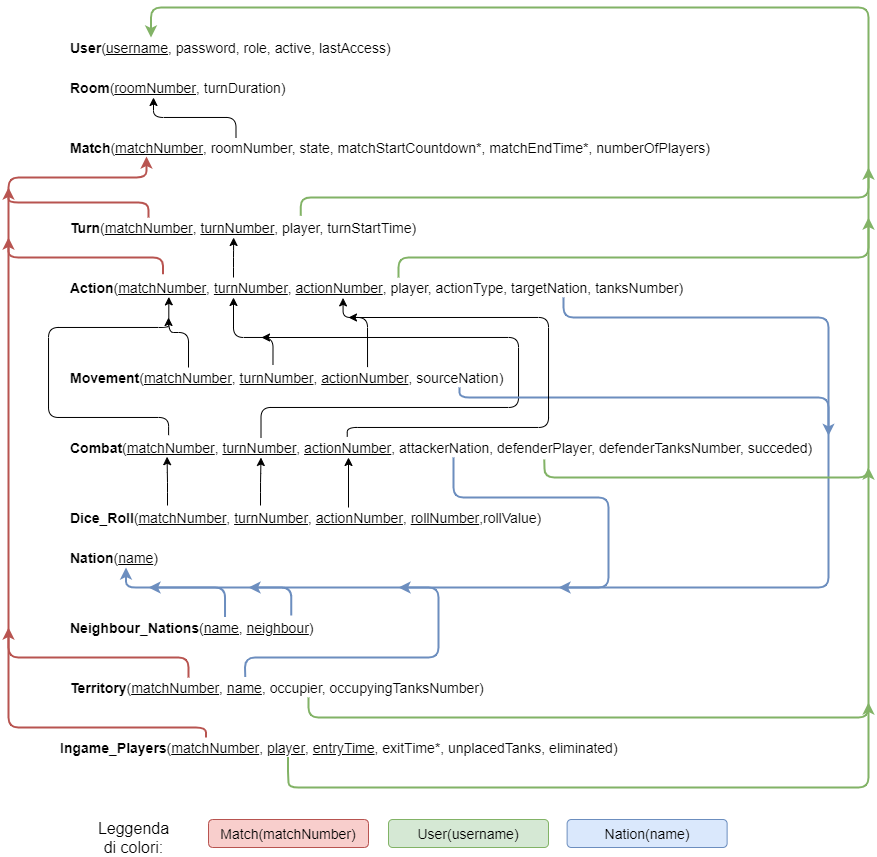

The diagram above was exported from draw.io. Its source (the exported page's mxGraphModel, read from the mxfile embedded in the PNG):
<mxGraphModel dx="981" dy="567" grid="1" gridSize="10" guides="1" tooltips="1" connect="1" arrows="1" fold="1" page="1" pageScale="1" pageWidth="1100" pageHeight="850" background="#ffffff" math="0" shadow="0">
  <root>
    <mxCell id="0" />
    <mxCell id="1" parent="0" />
    <mxCell id="2" value="&lt;b style=&quot;font-size: 14px&quot;&gt;User&lt;/b&gt;(&lt;u style=&quot;font-size: 14px&quot;&gt;username&lt;/u&gt;, password, role, active, lastAccess)" style="text;html=1;strokeColor=none;fillColor=none;align=left;verticalAlign=middle;whiteSpace=wrap;rounded=0;fontSize=14;" vertex="1" parent="1">
      <mxGeometry x="160" y="120" width="330" height="20" as="geometry" />
    </mxCell>
    <mxCell id="3" value="&lt;b style=&quot;font-size: 14px&quot;&gt;Room&lt;/b&gt;(&lt;u&gt;roomNumber&lt;/u&gt;, turnDuration)" style="text;html=1;strokeColor=none;fillColor=none;align=left;verticalAlign=middle;whiteSpace=wrap;rounded=0;fontSize=14;" vertex="1" parent="1">
      <mxGeometry x="160" y="160" width="340" height="20" as="geometry" />
    </mxCell>
    <mxCell id="4" style="edgeStyle=orthogonalEdgeStyle;rounded=1;orthogonalLoop=1;jettySize=auto;html=1;exitX=0.25;exitY=0;exitDx=0;exitDy=0;entryX=0.25;entryY=1;entryDx=0;entryDy=0;strokeColor=#000000;fontSize=14;" edge="1" source="5" target="3" parent="1">
      <mxGeometry relative="1" as="geometry">
        <Array as="points">
          <mxPoint x="327" y="200" />
          <mxPoint x="245" y="200" />
        </Array>
      </mxGeometry>
    </mxCell>
    <mxCell id="5" value="&lt;b style=&quot;font-size: 14px&quot;&gt;Match&lt;/b&gt;(&lt;u&gt;matchNumber&lt;/u&gt;, roomNumber, state, matchStartCountdown*, matchEndTime*, numberOfPlayers)" style="text;html=1;strokeColor=none;fillColor=none;align=left;verticalAlign=middle;whiteSpace=wrap;rounded=0;fontSize=14;" vertex="1" parent="1">
      <mxGeometry x="160" y="220" width="670" height="20" as="geometry" />
    </mxCell>
    <mxCell id="6" value="&lt;b style=&quot;font-size: 14px&quot;&gt;Turn&lt;/b&gt;(&lt;u style=&quot;font-size: 14px&quot;&gt;matchNumber&lt;/u&gt;, &lt;u&gt;turnNumber&lt;/u&gt;, player, turnStartTime)" style="text;html=1;strokeColor=none;fillColor=none;align=left;verticalAlign=middle;whiteSpace=wrap;rounded=0;fontSize=14;" vertex="1" parent="1">
      <mxGeometry x="160" y="300" width="430" height="20" as="geometry" />
    </mxCell>
    <mxCell id="7" style="edgeStyle=orthogonalEdgeStyle;rounded=1;orthogonalLoop=1;jettySize=auto;html=1;exitX=0.25;exitY=0;exitDx=0;exitDy=0;entryX=0.384;entryY=1;entryDx=0;entryDy=0;entryPerimeter=0;strokeColor=#000000;fontSize=14;" edge="1" source="10" target="6" parent="1">
      <mxGeometry relative="1" as="geometry" />
    </mxCell>
    <mxCell id="8" style="edgeStyle=orthogonalEdgeStyle;rounded=1;orthogonalLoop=1;jettySize=auto;html=1;exitX=0.75;exitY=1;exitDx=0;exitDy=0;strokeColor=#6c8ebf;fontSize=14;fillColor=#dae8fc;strokeWidth=2;" edge="1" source="10" parent="1">
      <mxGeometry relative="1" as="geometry">
        <mxPoint x="920" y="518.3333333333335" as="targetPoint" />
        <Array as="points">
          <mxPoint x="655" y="400" />
          <mxPoint x="920" y="400" />
        </Array>
      </mxGeometry>
    </mxCell>
    <mxCell id="9" style="edgeStyle=orthogonalEdgeStyle;rounded=1;orthogonalLoop=1;jettySize=auto;html=1;exitX=0.5;exitY=0;exitDx=0;exitDy=0;strokeColor=#82b366;strokeWidth=2;fontSize=14;fillColor=#d5e8d4;" edge="1" source="10" parent="1">
      <mxGeometry relative="1" as="geometry">
        <mxPoint x="960" y="299.9999999999999" as="targetPoint" />
        <Array as="points">
          <mxPoint x="490" y="340" />
          <mxPoint x="960" y="340" />
        </Array>
      </mxGeometry>
    </mxCell>
    <mxCell id="10" value="&lt;b style=&quot;font-size: 14px&quot;&gt;Action&lt;/b&gt;(&lt;u style=&quot;font-size: 14px&quot;&gt;matchNumber&lt;/u&gt;, &lt;u&gt;turnNumber&lt;/u&gt;, &lt;u&gt;actionNumber&lt;/u&gt;, player, actionType, targetNation, tanksNumber)" style="text;html=1;strokeColor=none;fillColor=none;align=left;verticalAlign=middle;whiteSpace=wrap;rounded=0;fontSize=14;" vertex="1" parent="1">
      <mxGeometry x="160" y="360" width="660" height="20" as="geometry" />
    </mxCell>
    <mxCell id="11" style="edgeStyle=orthogonalEdgeStyle;rounded=1;orthogonalLoop=1;jettySize=auto;html=1;exitX=0.25;exitY=0;exitDx=0;exitDy=0;entryX=0.152;entryY=0.969;entryDx=0;entryDy=0;entryPerimeter=0;strokeColor=#000000;strokeWidth=1;fontSize=14;" edge="1" source="12" target="10" parent="1">
      <mxGeometry relative="1" as="geometry" />
    </mxCell>
    <mxCell id="12" value="&lt;b&gt;Movement&lt;/b&gt;(&lt;u&gt;matchNumber&lt;/u&gt;,&amp;nbsp;&lt;u&gt;turnNumber&lt;/u&gt;,&amp;nbsp;&lt;u&gt;actionNumber&lt;/u&gt;, sourceNation)" style="text;html=1;strokeColor=none;fillColor=none;align=left;verticalAlign=middle;whiteSpace=wrap;rounded=0;fontSize=14;" vertex="1" parent="1">
      <mxGeometry x="160" y="450" width="480" height="20" as="geometry" />
    </mxCell>
    <mxCell id="13" style="edgeStyle=orthogonalEdgeStyle;rounded=1;orthogonalLoop=1;jettySize=auto;html=1;exitX=0.25;exitY=0;exitDx=0;exitDy=0;strokeColor=#000000;fontSize=14;" edge="1" source="15" parent="1">
      <mxGeometry relative="1" as="geometry">
        <mxPoint x="353" y="419.9999999999999" as="targetPoint" />
        <Array as="points">
          <mxPoint x="353" y="490" />
          <mxPoint x="610" y="490" />
          <mxPoint x="610" y="420" />
        </Array>
      </mxGeometry>
    </mxCell>
    <mxCell id="14" style="edgeStyle=orthogonalEdgeStyle;rounded=1;orthogonalLoop=1;jettySize=auto;html=1;exitX=0.5;exitY=1;exitDx=0;exitDy=0;strokeColor=#6c8ebf;fontSize=14;fillColor=#dae8fc;entryX=0.5;entryY=1;entryDx=0;entryDy=0;strokeWidth=2;" edge="1" source="15" target="17" parent="1">
      <mxGeometry relative="1" as="geometry">
        <mxPoint x="760" y="1080" as="targetPoint" />
        <Array as="points">
          <mxPoint x="545" y="580" />
          <mxPoint x="700" y="580" />
          <mxPoint x="700" y="670" />
          <mxPoint x="218" y="670" />
        </Array>
      </mxGeometry>
    </mxCell>
    <mxCell id="15" value="&lt;b&gt;Combat&lt;/b&gt;(&lt;u&gt;matchNumber&lt;/u&gt;,&amp;nbsp;&lt;u&gt;turnNumber&lt;/u&gt;,&amp;nbsp;&lt;u&gt;actionNumber&lt;/u&gt;, attackerNation, defenderPlayer, defenderTanksNumber, succeded)" style="text;html=1;strokeColor=none;fillColor=none;align=left;verticalAlign=middle;whiteSpace=wrap;rounded=0;fontSize=14;" vertex="1" parent="1">
      <mxGeometry x="160" y="520" width="770" height="20" as="geometry" />
    </mxCell>
    <mxCell id="16" value="&lt;b&gt;Dice_Roll&lt;/b&gt;(&lt;u&gt;matchNumber&lt;/u&gt;,&amp;nbsp;&lt;u&gt;turnNumber&lt;/u&gt;,&amp;nbsp;&lt;u&gt;actionNumber&lt;/u&gt;, &lt;u&gt;rollNumber&lt;/u&gt;,rollValue)" style="text;html=1;strokeColor=none;fillColor=none;align=left;verticalAlign=middle;whiteSpace=wrap;rounded=0;fontSize=14;" vertex="1" parent="1">
      <mxGeometry x="160" y="590" width="480" height="20" as="geometry" />
    </mxCell>
    <mxCell id="17" value="&lt;b&gt;Nation&lt;/b&gt;(&lt;u&gt;name&lt;/u&gt;)" style="text;html=1;strokeColor=none;fillColor=none;align=left;verticalAlign=middle;whiteSpace=wrap;rounded=0;fontSize=14;" vertex="1" parent="1">
      <mxGeometry x="160" y="630" width="115" height="20" as="geometry" />
    </mxCell>
    <mxCell id="18" style="edgeStyle=orthogonalEdgeStyle;rounded=1;orthogonalLoop=1;jettySize=auto;html=1;exitX=0.25;exitY=0;exitDx=0;exitDy=0;fontSize=14;fillColor=#f8cecc;strokeColor=#b85450;strokeWidth=2;" edge="1" source="20" parent="1">
      <mxGeometry relative="1" as="geometry">
        <mxPoint x="100" y="710" as="targetPoint" />
        <Array as="points">
          <mxPoint x="280" y="740" />
          <mxPoint x="100" y="740" />
        </Array>
      </mxGeometry>
    </mxCell>
    <mxCell id="19" style="edgeStyle=orthogonalEdgeStyle;rounded=1;orthogonalLoop=1;jettySize=auto;html=1;exitX=0.5;exitY=1;exitDx=0;exitDy=0;strokeColor=#82b366;strokeWidth=2;fontSize=14;fillColor=#d5e8d4;" edge="1" source="20" parent="1">
      <mxGeometry relative="1" as="geometry">
        <mxPoint x="960" y="550" as="targetPoint" />
        <Array as="points">
          <mxPoint x="400" y="800" />
          <mxPoint x="960" y="800" />
        </Array>
      </mxGeometry>
    </mxCell>
    <mxCell id="20" value="&lt;b&gt;Territory&lt;/b&gt;(&lt;u&gt;matchNumber&lt;/u&gt;,&amp;nbsp;&lt;u&gt;name&lt;/u&gt;,&amp;nbsp;occupier, occupyingTanksNumber)" style="text;html=1;strokeColor=none;fillColor=none;align=left;verticalAlign=middle;whiteSpace=wrap;rounded=0;fontSize=14;" vertex="1" parent="1">
      <mxGeometry x="160" y="760" width="480" height="20" as="geometry" />
    </mxCell>
    <mxCell id="21" value="&lt;b&gt;Ingame_Players&lt;/b&gt;(&lt;u&gt;matchNumber&lt;/u&gt;,&amp;nbsp;&lt;u&gt;player&lt;/u&gt;,&amp;nbsp;&lt;u&gt;entryTime&lt;/u&gt;, exitTime*, unplacedTanks, eliminated)" style="text;html=1;strokeColor=none;fillColor=none;align=left;verticalAlign=middle;whiteSpace=wrap;rounded=0;fontSize=14;" vertex="1" parent="1">
      <mxGeometry x="150" y="820" width="590" height="20" as="geometry" />
    </mxCell>
    <mxCell id="22" style="edgeStyle=orthogonalEdgeStyle;rounded=1;orthogonalLoop=1;jettySize=auto;html=1;exitX=0.857;exitY=-0.102;exitDx=0;exitDy=0;fontSize=14;fillColor=#dae8fc;strokeColor=#6c8ebf;exitPerimeter=0;strokeWidth=2;" edge="1" source="24" parent="1">
      <mxGeometry relative="1" as="geometry">
        <mxPoint x="340" y="670" as="targetPoint" />
        <Array as="points">
          <mxPoint x="383" y="670" />
        </Array>
      </mxGeometry>
    </mxCell>
    <mxCell id="23" style="edgeStyle=orthogonalEdgeStyle;rounded=1;orthogonalLoop=1;jettySize=auto;html=1;exitX=0.602;exitY=-0.031;exitDx=0;exitDy=0;strokeColor=#6c8ebf;strokeWidth=2;fontSize=14;exitPerimeter=0;fillColor=#dae8fc;" edge="1" source="24" parent="1">
      <mxGeometry relative="1" as="geometry">
        <mxPoint x="240" y="670" as="targetPoint" />
        <Array as="points">
          <mxPoint x="317" y="670" />
        </Array>
      </mxGeometry>
    </mxCell>
    <mxCell id="24" value="&lt;b&gt;Neighbour_Nations&lt;/b&gt;(&lt;u&gt;name,&lt;/u&gt; &lt;u&gt;neighbour&lt;/u&gt;)" style="text;html=1;strokeColor=none;fillColor=none;align=left;verticalAlign=middle;whiteSpace=wrap;rounded=0;fontSize=14;" vertex="1" parent="1">
      <mxGeometry x="160" y="700" width="260" height="20" as="geometry" />
    </mxCell>
    <mxCell id="25" value="" style="endArrow=classic;html=1;fontSize=14;edgeStyle=orthogonalEdgeStyle;fillColor=#f8cecc;strokeColor=#b85450;exitX=0.25;exitY=0;exitDx=0;exitDy=0;strokeWidth=2;" edge="1" source="21" parent="1">
      <mxGeometry width="50" height="50" relative="1" as="geometry">
        <mxPoint x="320" y="1240" as="sourcePoint" />
        <mxPoint x="238" y="239" as="targetPoint" />
        <Array as="points">
          <mxPoint x="297" y="810" />
          <mxPoint x="100" y="810" />
          <mxPoint x="100" y="260" />
          <mxPoint x="238" y="260" />
        </Array>
      </mxGeometry>
    </mxCell>
    <mxCell id="26" value="" style="endArrow=classic;html=1;fontSize=14;edgeStyle=orthogonalEdgeStyle;exitX=0.186;exitY=0;exitDx=0;exitDy=0;exitPerimeter=0;fillColor=#f8cecc;strokeColor=#b85450;strokeWidth=2;" edge="1" source="6" parent="1">
      <mxGeometry width="50" height="50" relative="1" as="geometry">
        <mxPoint x="120" y="410" as="sourcePoint" />
        <mxPoint x="100" y="269.9999999999999" as="targetPoint" />
      </mxGeometry>
    </mxCell>
    <mxCell id="27" value="" style="endArrow=classic;html=1;fontSize=14;exitX=0.143;exitY=-0.167;exitDx=0;exitDy=0;exitPerimeter=0;edgeStyle=orthogonalEdgeStyle;fillColor=#f8cecc;strokeColor=#b85450;strokeWidth=2;" edge="1" source="10" parent="1">
      <mxGeometry width="50" height="50" relative="1" as="geometry">
        <mxPoint x="190" y="500" as="sourcePoint" />
        <mxPoint x="100" y="319.9999999999999" as="targetPoint" />
        <Array as="points">
          <mxPoint x="254" y="340" />
          <mxPoint x="100" y="340" />
        </Array>
      </mxGeometry>
    </mxCell>
    <mxCell id="28" value="" style="endArrow=classic;html=1;strokeColor=#82b366;fontSize=14;exitX=0.54;exitY=-0.083;exitDx=0;exitDy=0;exitPerimeter=0;edgeStyle=orthogonalEdgeStyle;entryX=0.25;entryY=0;entryDx=0;entryDy=0;fillColor=#d5e8d4;strokeWidth=2;" edge="1" source="6" target="2" parent="1">
      <mxGeometry width="50" height="50" relative="1" as="geometry">
        <mxPoint x="760" y="390" as="sourcePoint" />
        <mxPoint x="810" y="340" as="targetPoint" />
        <Array as="points">
          <mxPoint x="392" y="280" />
          <mxPoint x="960" y="280" />
          <mxPoint x="960" y="90" />
          <mxPoint x="243" y="90" />
        </Array>
      </mxGeometry>
    </mxCell>
    <mxCell id="29" value="" style="endArrow=classic;html=1;strokeColor=#000000;fontSize=14;entryX=0.25;entryY=1;entryDx=0;entryDy=0;exitX=0.426;exitY=-0.125;exitDx=0;exitDy=0;exitPerimeter=0;edgeStyle=orthogonalEdgeStyle;" edge="1" source="12" target="10" parent="1">
      <mxGeometry width="50" height="50" relative="1" as="geometry">
        <mxPoint x="350" y="610" as="sourcePoint" />
        <mxPoint x="400" y="560" as="targetPoint" />
        <Array as="points">
          <mxPoint x="365" y="420" />
          <mxPoint x="325" y="420" />
        </Array>
      </mxGeometry>
    </mxCell>
    <mxCell id="30" value="" style="endArrow=classic;html=1;strokeColor=#000000;fontSize=14;entryX=0.25;entryY=1;entryDx=0;entryDy=0;edgeStyle=orthogonalEdgeStyle;" edge="1" target="15" parent="1">
      <mxGeometry width="50" height="50" relative="1" as="geometry">
        <mxPoint x="352" y="588" as="sourcePoint" />
        <mxPoint x="400" y="810" as="targetPoint" />
        <Array as="points">
          <mxPoint x="352" y="565" />
          <mxPoint x="353" y="565" />
        </Array>
      </mxGeometry>
    </mxCell>
    <mxCell id="31" value="" style="endArrow=classic;html=1;strokeColor=#000000;fontSize=14;entryX=0.25;entryY=1;entryDx=0;entryDy=0;" edge="1" parent="1">
      <mxGeometry width="50" height="50" relative="1" as="geometry">
        <mxPoint x="440" y="590" as="sourcePoint" />
        <mxPoint x="439.9999999999991" y="540" as="targetPoint" />
      </mxGeometry>
    </mxCell>
    <mxCell id="32" value="" style="endArrow=classic;html=1;strokeColor=#6c8ebf;fontSize=14;edgeStyle=orthogonalEdgeStyle;fillColor=#dae8fc;strokeWidth=2;" edge="1" parent="1">
      <mxGeometry width="50" height="50" relative="1" as="geometry">
        <mxPoint x="551" y="470" as="sourcePoint" />
        <mxPoint x="650" y="670" as="targetPoint" />
        <Array as="points">
          <mxPoint x="551" y="480" />
          <mxPoint x="920" y="480" />
          <mxPoint x="920" y="670" />
        </Array>
      </mxGeometry>
    </mxCell>
    <mxCell id="33" value="" style="endArrow=classic;html=1;strokeColor=#82b366;fontSize=14;exitX=0.618;exitY=1.1;exitDx=0;exitDy=0;exitPerimeter=0;fillColor=#d5e8d4;edgeStyle=orthogonalEdgeStyle;strokeWidth=2;" edge="1" source="15" parent="1">
      <mxGeometry width="50" height="50" relative="1" as="geometry">
        <mxPoint x="620" y="850" as="sourcePoint" />
        <mxPoint x="960" y="249.9999999999999" as="targetPoint" />
        <Array as="points">
          <mxPoint x="636" y="560" />
          <mxPoint x="960" y="560" />
          <mxPoint x="960" y="270" />
        </Array>
      </mxGeometry>
    </mxCell>
    <mxCell id="34" value="" style="endArrow=classic;html=1;strokeWidth=1;fontSize=14;entryX=0.416;entryY=1.02;entryDx=0;entryDy=0;entryPerimeter=0;exitX=0.623;exitY=-0.02;exitDx=0;exitDy=0;exitPerimeter=0;edgeStyle=orthogonalEdgeStyle;" edge="1" source="12" target="10" parent="1">
      <mxGeometry width="50" height="50" relative="1" as="geometry">
        <mxPoint x="450" y="620" as="sourcePoint" />
        <mxPoint x="500" y="570" as="targetPoint" />
        <Array as="points">
          <mxPoint x="459" y="400" />
          <mxPoint x="435" y="400" />
        </Array>
      </mxGeometry>
    </mxCell>
    <mxCell id="35" value="" style="endArrow=classic;html=1;strokeColor=#000000;strokeWidth=1;fontSize=14;exitX=0.13;exitY=-0.117;exitDx=0;exitDy=0;exitPerimeter=0;edgeStyle=orthogonalEdgeStyle;" edge="1" source="15" parent="1">
      <mxGeometry width="50" height="50" relative="1" as="geometry">
        <mxPoint x="260" y="740" as="sourcePoint" />
        <mxPoint x="260" y="399.9999999999999" as="targetPoint" />
        <Array as="points">
          <mxPoint x="260" y="500" />
          <mxPoint x="140" y="500" />
          <mxPoint x="140" y="410" />
          <mxPoint x="260" y="410" />
        </Array>
      </mxGeometry>
    </mxCell>
    <mxCell id="36" value="" style="endArrow=classic;html=1;strokeColor=#000000;strokeWidth=1;fontSize=14;exitX=0.362;exitY=-0.042;exitDx=0;exitDy=0;exitPerimeter=0;edgeStyle=orthogonalEdgeStyle;" edge="1" source="15" parent="1">
      <mxGeometry width="50" height="50" relative="1" as="geometry">
        <mxPoint x="520" y="600" as="sourcePoint" />
        <mxPoint x="440" y="399.9999999999999" as="targetPoint" />
        <Array as="points">
          <mxPoint x="439" y="510" />
          <mxPoint x="640" y="510" />
          <mxPoint x="640" y="400" />
        </Array>
      </mxGeometry>
    </mxCell>
    <mxCell id="37" value="" style="endArrow=classic;html=1;strokeColor=#6c8ebf;strokeWidth=2;fontSize=14;exitX=0.368;exitY=-0.031;exitDx=0;exitDy=0;exitPerimeter=0;edgeStyle=orthogonalEdgeStyle;fillColor=#dae8fc;" edge="1" source="20" parent="1">
      <mxGeometry width="50" height="50" relative="1" as="geometry">
        <mxPoint x="330" y="1210" as="sourcePoint" />
        <mxPoint x="490" y="670" as="targetPoint" />
        <Array as="points">
          <mxPoint x="337" y="740" />
          <mxPoint x="530" y="740" />
          <mxPoint x="530" y="670" />
        </Array>
      </mxGeometry>
    </mxCell>
    <mxCell id="38" value="" style="endArrow=classic;html=1;strokeColor=#82b366;strokeWidth=2;fontSize=14;edgeStyle=orthogonalEdgeStyle;fillColor=#d5e8d4;exitX=0.389;exitY=0.98;exitDx=0;exitDy=0;exitPerimeter=0;" edge="1" source="21" parent="1">
      <mxGeometry width="50" height="50" relative="1" as="geometry">
        <mxPoint x="380" y="850" as="sourcePoint" />
        <mxPoint x="960" y="785" as="targetPoint" />
        <Array as="points">
          <mxPoint x="380" y="850" />
          <mxPoint x="380" y="870" />
          <mxPoint x="830" y="870" />
        </Array>
      </mxGeometry>
    </mxCell>
    <mxCell id="39" value="&lt;span class=&quot;ILfuVd&quot; style=&quot;font-size: medium ; white-space: normal&quot;&gt;&lt;span class=&quot;hgKElc&quot;&gt;Leggenda di colori:&lt;b&gt;&lt;/b&gt;&lt;/span&gt;&lt;/span&gt;" style="text;html=1;align=center;verticalAlign=middle;resizable=0;points=[];autosize=1;fontSize=14;" vertex="1" parent="1">
      <mxGeometry x="150" y="910" width="150" height="20" as="geometry" />
    </mxCell>
    <mxCell id="40" value="Match(matchNumber)" style="rounded=1;whiteSpace=wrap;html=1;fontSize=14;align=center;fillColor=#f8cecc;strokeColor=#b85450;" vertex="1" parent="1">
      <mxGeometry x="300" y="902" width="160" height="28" as="geometry" />
    </mxCell>
    <mxCell id="41" value="User(username)" style="rounded=1;whiteSpace=wrap;html=1;fontSize=14;align=center;fillColor=#d5e8d4;strokeColor=#82b366;" vertex="1" parent="1">
      <mxGeometry x="480" y="902" width="160" height="28" as="geometry" />
    </mxCell>
    <mxCell id="42" value="Nation(name)" style="rounded=1;whiteSpace=wrap;html=1;fontSize=14;align=center;fillColor=#dae8fc;strokeColor=#6c8ebf;" vertex="1" parent="1">
      <mxGeometry x="658.62" y="902" width="160" height="28" as="geometry" />
    </mxCell>
    <mxCell id="43" value="" style="endArrow=classic;html=1;strokeColor=#000000;fontSize=14;entryX=0.128;entryY=0.96;entryDx=0;entryDy=0;entryPerimeter=0;edgeStyle=orthogonalEdgeStyle;" edge="1" target="15" parent="1">
      <mxGeometry width="50" height="50" relative="1" as="geometry">
        <mxPoint x="259" y="588" as="sourcePoint" />
        <mxPoint x="449.9999999999991" y="550" as="targetPoint" />
        <Array as="points">
          <mxPoint x="259" y="588" />
          <mxPoint x="259" y="565" />
          <mxPoint x="259" y="565" />
        </Array>
      </mxGeometry>
    </mxCell>
  </root>
</mxGraphModel>